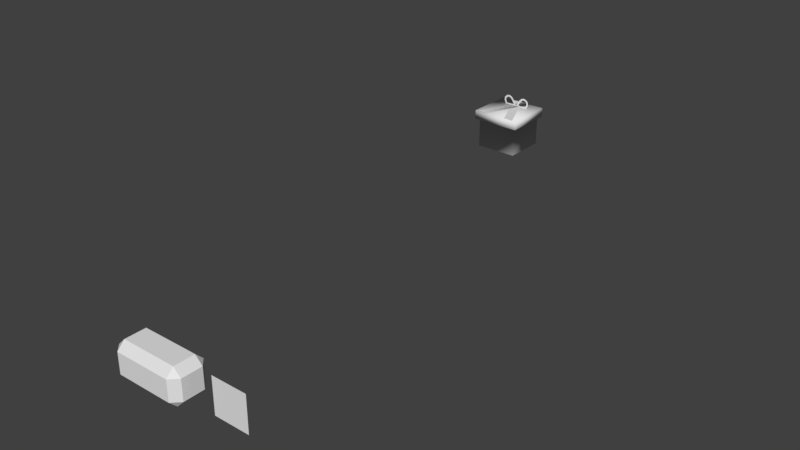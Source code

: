 # Source: entities.blend  (saved by Blender 2.79.0; exported with 4.5.12 LTS)
import bpy
from mathutils import Matrix  # noqa: F401  (used for matrix-valued properties, if any)

bpy.ops.wm.read_factory_settings(use_empty=True)
scene = bpy.context.scene
scene.name = 'Scene'

# ---- collections
col_collection_1 = bpy.data.collections.new('Collection 1'); scene.collection.children.link(col_collection_1)

# ---- world
world_world = bpy.data.worlds.new('World'); scene.world = world_world
world_world.color = (0.05088, 0.05088, 0.05088)
world_world.use_sun_shadow = False
world_world.sun_shadow_jitter_overblur = 0.0
world_world.cycles.sampling_method = 'MANUAL'

# ---- meshes
me_plane = bpy.data.meshes.new('Plane')
me_plane.from_pydata([(0.05, 0.0, -0.05), (-0.05, -3.258e-08, -0.05), (0.05, 3.258e-08, 0.05), (-0.05, 0.0, 0.05)], [], [(0, 1, 3, 2)])
_uv = me_plane.uv_layers.new(name='UVMap')
_uv.uv.foreach_set('vector', [0.0001001, 9.998e-05, 0.9999, 9.998e-05, 0.9999, 0.9999, 9.998e-05, 0.9999])
me_plane.use_remesh_preserve_volume = False
me_plane.use_remesh_preserve_attributes = False
me_plane.use_mirror_vertex_groups = False
me_plane.update()
me_cube_003 = bpy.data.meshes.new('Cube.003')
me_cube_003.from_pydata([(-0.07889, 0.05, -0.02889), (-0.07889, 0.02889, -0.05), (-0.1, 0.02889, -0.02889), (-0.07889, -0.02889, -0.05), (-0.07889, -0.05, -0.02889), (-0.1, -0.02889, -0.02889), (-0.07889, 0.05, 0.02889), (-0.1, 0.02889, 0.02889), (-0.07889, 0.02889, 0.05), (-0.07889, -0.05, 0.02889), (-0.07889, -0.02889, 0.05), (-0.1, -0.02889, 0.02889), (0.07889, 0.05, -0.02889), (0.1, 0.02889, -0.02889), (0.07889, 0.02889, -0.05), (0.07889, -0.05, -0.02889), (0.07889, -0.02889, -0.05), (0.1, -0.02889, -0.02889), (0.07889, 0.05, 0.02889), (0.07889, 0.02889, 0.05), (0.1, 0.02889, 0.02889), (0.07889, -0.05, 0.02889), (0.1, -0.02889, 0.02889), (0.07889, -0.02889, 0.05)], [], [(14, 16, 3, 1), (20, 22, 17, 13), (21, 9, 4, 15), (2, 5, 11, 7), (8, 10, 23, 19), (0, 1, 2), (3, 4, 5), (6, 7, 8), (9, 10, 11), (12, 13, 14), (15, 16, 17), (18, 19, 20), (21, 22, 23), (6, 0, 2, 7), (1, 3, 5, 2), (4, 9, 11, 5), (10, 8, 7, 11), (18, 6, 8, 19), (9, 21, 23, 10), (22, 20, 19, 23), (12, 18, 20, 13), (21, 15, 17, 22), (16, 14, 13, 17), (0, 12, 14, 1), (15, 4, 3, 16), (6, 18, 12, 0)])
_uv = me_cube_003.uv_layers.new(name='UVMap')
_uv.uv.foreach_set('vector', [0.6483, 0.1177, 0.6483, 0.2611, 0.2569, 0.2611, 0.2569, 0.1177, 0.71, 0.7849, 0.8209, 0.7909, 0.815, 0.8984, 0.7066, 0.896, 0.6483, 0.4785, 0.2569, 0.4785, 0.2569, 0.3351, 0.6483, 0.3351, 0.2009, 0.891, 0.1001, 0.8905, 0.09751, 0.7903, 0.198, 0.7852, 0.2569, 0.6959, 0.2569, 0.5526, 0.6483, 0.5526, 0.6483, 0.6959, 0.258, 0.9042, 0.2087, 0.9471, 0.2009, 0.891, 0.09079, 0.9441, 0.04673, 0.9001, 0.1001, 0.8905, 0.2569, 0.77, 0.198, 0.7852, 0.2041, 0.7278, 0.04366, 0.7833, 0.08557, 0.7369, 0.09751, 0.7903, 0.6462, 0.9073, 0.7066, 0.896, 0.6963, 0.9551, 0.8722, 0.9104, 0.8232, 0.9563, 0.815, 0.8984, 0.6483, 0.77, 0.7035, 0.7237, 0.71, 0.7849, 0.879, 0.7842, 0.8209, 0.7909, 0.8339, 0.733, 0.2569, 0.77, 0.258, 0.9042, 0.2009, 0.891, 0.198, 0.7852, 0.2087, 0.9471, 0.09079, 0.9441, 0.1001, 0.8905, 0.2009, 0.891, 0.04673, 0.9001, 0.04366, 0.7833, 0.09751, 0.7903, 0.1001, 0.8905, 0.08557, 0.7369, 0.2041, 0.7278, 0.198, 0.7852, 0.09751, 0.7903, 0.6483, 0.77, 0.2569, 0.77, 0.2569, 0.6959, 0.6483, 0.6959, 0.2569, 0.4785, 0.6483, 0.4785, 0.6483, 0.5526, 0.2569, 0.5526, 0.8209, 0.7909, 0.71, 0.7849, 0.7035, 0.7237, 0.8339, 0.733, 0.6462, 0.9073, 0.6483, 0.77, 0.71, 0.7849, 0.7066, 0.896, 0.879, 0.7842, 0.8722, 0.9104, 0.815, 0.8984, 0.8209, 0.7909, 0.8232, 0.9563, 0.6963, 0.9551, 0.7066, 0.896, 0.815, 0.8984, 0.2569, 0.04366, 0.6483, 0.04366, 0.6483, 0.1177, 0.2569, 0.1177, 0.6483, 0.3351, 0.2569, 0.3351, 0.2569, 0.2611, 0.6483, 0.2611, 0.2569, 0.77, 0.6483, 0.77, 0.6462, 0.9073, 0.258, 0.9042])
me_cube_003.use_remesh_preserve_volume = False
me_cube_003.use_remesh_preserve_attributes = False
me_cube_003.use_mirror_vertex_groups = False
me_cube_003.update()
me_cube_003.normals_split_custom_set([tuple(v) for v in zip(*[iter([0.0, 0.0, -1.0, 0.0, 0.0, -1.0, 0.0, 0.0, -1.0, 0.0, 0.0, -1.0, 1.0, -5.581e-08, 0.0, 1.0, -5.581e-08, 0.0, 1.0, -5.581e-08, 0.0, 1.0, -5.581e-08, 0.0, 0.0, -1.0, 0.0, 0.0, -1.0, 0.0, 0.0, -1.0, 0.0, 0.0, -1.0, 0.0, -1.0, 5.581e-08, 0.0, -1.0, 5.581e-08, 0.0, -1.0, 5.581e-08, 0.0, -1.0, 5.581e-08, 0.0, 0.0, 0.0, 1.0, 0.0, 0.0, 1.0, 0.0, 0.0, 1.0, 0.0, 0.0, 1.0, -0.5774, 0.5774, -0.5774, -0.5774, 0.5774, -0.5774, -0.5774, 0.5774, -0.5774, -0.5774, -0.5774, -0.5774, -0.5774, -0.5774, -0.5774, -0.5774, -0.5774, -0.5774, -0.5774, 0.5774, 0.5774, -0.5774, 0.5774, 0.5774, -0.5774, 0.5774, 0.5774, -0.5774, -0.5774, 0.5774, -0.5774, -0.5774, 0.5774, -0.5774, -0.5774, 0.5774, 0.5774, 0.5774, -0.5774, 0.5774, 0.5774, -0.5774, 0.5774, 0.5774, -0.5774, 0.5774, -0.5774, -0.5774, 0.5774, -0.5774, -0.5774, 0.5774, -0.5774, -0.5774, 0.5774, 0.5774, 0.5774, 0.5774, 0.5774, 0.5774, 0.5774, 0.5774, 0.5774, 0.5774, -0.5774, 0.5774, 0.5774, -0.5774, 0.5774, 0.5774, -0.5774, 0.5774, -0.7071, 0.7071, 3.374e-08, -0.7071, 0.7071, 3.374e-08, -0.7071, 0.7071, 3.374e-08, -0.7071, 0.7071, 3.374e-08, -0.7071, 4.049e-08, -0.7071, -0.7071, 4.049e-08, -0.7071, -0.7071, 4.049e-08, -0.7071, -0.7071, 4.049e-08, -0.7071, -0.7071, -0.7071, -3.374e-08, -0.7071, -0.7071, -3.374e-08, -0.7071, -0.7071, -3.374e-08, -0.7071, -0.7071, -3.374e-08, -0.7071, -4.049e-08, 0.7071, -0.7071, -4.049e-08, 0.7071, -0.7071, -4.049e-08, 0.7071, -0.7071, -4.049e-08, 0.7071, 0.0, 0.7071, 0.7071, 0.0, 0.7071, 0.7071, 0.0, 0.7071, 0.7071, 0.0, 0.7071, 0.7071, 0.0, -0.7071, 0.7071, 0.0, -0.7071, 0.7071, 0.0, -0.7071, 0.7071, 0.0, -0.7071, 0.7071, 0.7071, -6.749e-08, 0.7071, 0.7071, -6.749e-08, 0.7071, 0.7071, -6.749e-08, 0.7071, 0.7071, -6.749e-08, 0.7071, 0.7071, 0.7071, 3.374e-08, 0.7071, 0.7071, 3.374e-08, 0.7071, 0.7071, 3.374e-08, 0.7071, 0.7071, 3.374e-08, 0.7071, -0.7071, -3.374e-08, 0.7071, -0.7071, -3.374e-08, 0.7071, -0.7071, -3.374e-08, 0.7071, -0.7071, -3.374e-08, 0.7071, 4.049e-08, -0.7071, 0.7071, 4.049e-08, -0.7071, 0.7071, 4.049e-08, -0.7071, 0.7071, 4.049e-08, -0.7071, 0.0, 0.7071, -0.7071, 0.0, 0.7071, -0.7071, 0.0, 0.7071, -0.7071, 0.0, 0.7071, -0.7071, 0.0, -0.7071, -0.7071, 0.0, -0.7071, -0.7071, 0.0, -0.7071, -0.7071, 0.0, -0.7071, -0.7071, 0.0, 1.0, 0.0, 0.0, 1.0, 0.0, 0.0, 1.0, 0.0, 0.0, 1.0, 0.0])] * 3)])
me_cube_002 = bpy.data.meshes.new('Cube.002')
me_cube_002.from_pydata([(-0.06407, -0.09227, -0.02271), (-0.07449, -0.1026, 0.005594), (-0.06407, 0.0361, -0.02271), (-0.07449, 0.04646, 0.005594), (0.06509, -0.09227, -0.02271), (0.07551, -0.1026, 0.005594), (0.06509, 0.0361, -0.02271), (0.07551, 0.04646, 0.005594), (-0.07449, 0.04646, -0.02271), (-0.07449, -0.1026, -0.02271), (0.07551, 0.04646, -0.02271), (0.07551, -0.1026, -0.02271), (-0.06407, -0.09227, -0.1138), (-0.06407, 0.0361, -0.1138), (0.06509, -0.09227, -0.1138), (0.06509, 0.0361, -0.1138), (0.02956, 0.04737, -0.06147), (0.05424, 0.04737, -0.0494), (0.000258, 0.04737, 0.006048), (0.03027, 0.04737, 0.006048), (0.03719, 0.04737, -0.04254), (0.01526, 0.04737, 0.006048), (-0.03031, 0.04737, -0.06106), (-0.055, 0.04737, -0.04899), (-0.001014, 0.04737, 0.005952), (-0.03102, 0.04737, 0.005952), (-0.03794, 0.04737, -0.04213), (-0.01602, 0.04737, 0.005952), (-0.02609, 0.009391, 0.03622), (-0.01716, 0.009391, 0.03334), (-0.01063, 0.009391, 0.02608), (0.001805, 0.009391, 0.004853), (-0.01063, 0.009391, 0.005377), (-0.01716, 0.009391, 0.002941), (-0.02609, 0.009391, 0.003212), (-0.03502, 0.009391, 0.002941), (-0.04033, 0.009391, 0.00947), (-0.04346, 0.009391, 0.01839), (-0.04156, 0.009391, 0.02731), (-0.03502, 0.009391, 0.03383), (-0.02042, 0.009391, 0.02833), (-0.02625, 0.009391, 0.0302), (-0.01532, 0.009391, 0.02266), (-0.007226, 0.009391, 0.009407), (-0.01155, 0.009391, 0.008822), (-0.01812, 0.009391, 0.008747), (-0.02609, 0.009391, 0.008989), (-0.03234, 0.009391, 0.008799), (-0.03521, 0.009391, 0.01233), (-0.03747, 0.009391, 0.01877), (-0.03626, 0.009391, 0.02443), (-0.03203, 0.009391, 0.02866), (-0.001014, 0.04737, 0.005952), (-0.03102, 0.04737, 0.005952), (-0.01602, 0.04737, 0.005952), (0.06282, -0.1021, 0.005952), (0.03282, -0.1021, 0.005952), (0.04782, -0.1021, 0.005952), (-0.06464, -0.1021, 0.006699), (-0.03463, -0.1021, 0.006699), (-0.04964, -0.1021, 0.006699), (0.02817, 0.009391, 0.03622), (0.01924, 0.009391, 0.03334), (0.01271, 0.009391, 0.02608), (0.0002731, 0.009391, 0.004853), (0.01271, 0.009391, 0.005377), (0.01924, 0.009391, 0.002941), (0.02817, 0.009391, 0.003212), (0.0371, 0.009391, 0.002941), (0.04241, 0.009391, 0.00947), (0.04554, 0.009391, 0.01839), (0.04364, 0.009391, 0.02731), (0.0371, 0.009391, 0.03383), (0.0225, 0.009391, 0.02833), (0.02832, 0.009391, 0.0302), (0.0174, 0.009391, 0.02266), (0.009304, 0.009391, 0.009407), (0.01363, 0.009391, 0.008822), (0.0202, 0.009391, 0.008747), (0.02817, 0.009391, 0.008989), (0.03442, 0.009391, 0.008799), (0.03728, 0.009391, 0.01233), (0.03955, 0.009391, 0.01877), (0.03834, 0.009391, 0.02443), (0.03411, 0.009391, 0.02866)], [], [(9, 1, 3, 8), (8, 3, 7, 10), (10, 7, 5, 11), (11, 5, 1, 9), (4, 0, 12, 14), (7, 3, 1, 5), (2, 0, 9, 8), (6, 2, 8, 10), (4, 6, 10, 11), (0, 4, 11, 9), (13, 15, 14, 12), (2, 6, 15, 13), (6, 4, 14, 15), (0, 2, 13, 12), (20, 21, 19, 17), (16, 18, 21, 20), (26, 23, 25, 27), (22, 26, 27, 24), (27, 25, 53, 54), (41, 28, 29, 40), (40, 29, 30, 42), (42, 30, 31, 43), (43, 31, 32, 44), (44, 32, 33, 45), (45, 33, 34, 46), (46, 34, 35, 47), (47, 35, 36, 48), (48, 36, 37, 49), (49, 37, 38, 50), (50, 38, 39, 51), (51, 39, 28, 41), (24, 27, 54, 52), (54, 53, 56, 57), (52, 54, 57, 55), (19, 21, 60, 59), (21, 18, 58, 60), (74, 73, 62, 61), (73, 75, 63, 62), (75, 76, 64, 63), (76, 77, 65, 64), (77, 78, 66, 65), (78, 79, 67, 66), (79, 80, 68, 67), (80, 81, 69, 68), (81, 82, 70, 69), (82, 83, 71, 70), (83, 84, 72, 71), (84, 74, 61, 72)])
me_cube_002.polygons.foreach_set('use_smooth', [True] * 48)
me_cube_002.use_remesh_preserve_volume = False
me_cube_002.use_remesh_preserve_attributes = False
me_cube_002.use_mirror_vertex_groups = False
me_cube_002.update()

# ---- objects
ob_bullet = bpy.data.objects.new('bullet', me_plane)
ob_brick = bpy.data.objects.new('brick', me_cube_003)
ob_powerup = bpy.data.objects.new('powerup', me_cube_002)

# ---- transforms, parenting, visibility, modifiers, constraints
ob_bullet.location = (0.8151, 0.0, 0.0)
ob_bullet.lineart.crease_threshold = 0.0
ob_brick.location = (0.6035, 0.0, 0.0)
ob_brick.color = (0.8, 0.8, 0.8, 1.0)
ob_brick.lineart.crease_threshold = 0.0
ob_powerup.location = (0.4063, 1.582, 0.06079)
ob_powerup.lineart.crease_threshold = 0.0

# ---- collection membership
col_collection_1.objects.link(ob_bullet)
col_collection_1.objects.link(ob_brick)
col_collection_1.objects.link(ob_powerup)

# ---- scene / render settings (as saved in the file)
scene.frame_start = 1; scene.frame_end = 250; scene.frame_set(1)
scene.render.engine = 'BLENDER_EEVEE_NEXT'
scene.render.resolution_percentage = 50
scene.render.dither_intensity = 0.0
scene.cycles.use_denoising = False
scene.cycles.samples = 128
scene.cycles.sampling_pattern = 'TABULATED_SOBOL'
scene.cycles.use_adaptive_sampling = False
scene.cycles.use_light_tree = False
scene.cycles.blur_glossy = 0.0
scene.cycles.sample_clamp_indirect = 0.0
scene.view_settings.view_transform = 'Standard'
bpy.context.view_layer.update()

# ---- added for rendering (the .blend has no active camera and no usable light): camera, sun
cam_auto = bpy.data.cameras.new('AutoCamera')
cam_auto.lens = 50.0
cam_auto.sensor_width = 36.0
cam_auto.clip_end = 1000.0
ob_auto_camera = bpy.data.objects.new('AutoCamera', cam_auto)
scene.collection.objects.link(ob_auto_camera)
ob_auto_camera.location = (2.2348, -1.17381, 1.33107)
ob_auto_camera.rotation_euler = (1.09748, -7.21219e-08, 0.694738)
scene.camera = ob_auto_camera
light_auto_sun = bpy.data.lights.new('AutoSun', 'SUN')
light_auto_sun.energy = 3.0
light_auto_sun.angle = 0.0523599
ob_auto_sun = bpy.data.objects.new('AutoSun', light_auto_sun)
scene.collection.objects.link(ob_auto_sun)
ob_auto_sun.rotation_euler = (0.872665, 0.174533, 0.523599)
bpy.context.view_layer.update()
